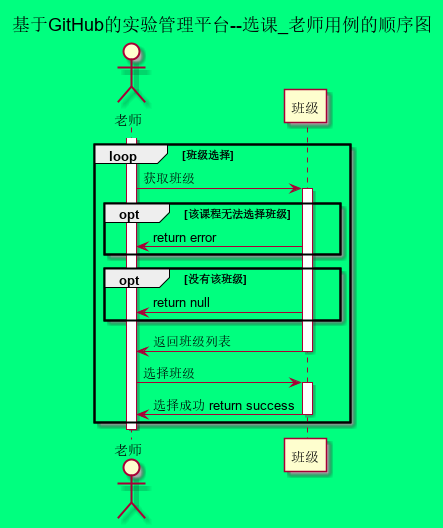

The diagram above was rendered by PlantUML. Its source (embedded in the PNG):
@startuml
skinparam backgroundColor #00FF7F

title 基于GitHub的实验管理平台--选课_老师用例的顺序图

actor 老师
participant 班级

activate 老师
    loop 班级选择
        老师->班级:获取班级
        activate 班级
            opt 该课程无法选择班级
                班级->老师:return error
            end opt
            opt 没有该班级
                班级->老师:return null
            end opt
            班级->老师:返回班级列表
        deactivate 班级

        老师->班级:选择班级
        activate 班级
            班级->老师:选择成功 return success
        deactivate 班级
    end loop
deactivate 老师

@enduml